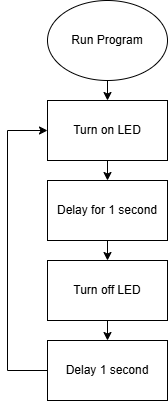

The diagram above was exported from draw.io. Its source (the exported page's mxGraphModel, read from the mxfile embedded in the PNG):
<mxGraphModel dx="1418" dy="794" grid="1" gridSize="10" guides="1" tooltips="1" connect="1" arrows="1" fold="1" page="1" pageScale="1" pageWidth="850" pageHeight="1100" math="0" shadow="0">
  <root>
    <mxCell id="0" />
    <mxCell id="1" parent="0" />
    <mxCell id="XP4CfNCJ7frtmcZZ86I9-1" parent="1" style="ellipse;whiteSpace=wrap;html=1;" value="Run Program" vertex="1">
      <mxGeometry height="80" width="120" x="360" y="20" as="geometry" />
    </mxCell>
    <mxCell id="XP4CfNCJ7frtmcZZ86I9-2" parent="1" style="rounded=0;whiteSpace=wrap;html=1;" value="Turn on LED" vertex="1">
      <mxGeometry height="60" width="120" x="360" y="120" as="geometry" />
    </mxCell>
    <mxCell id="XP4CfNCJ7frtmcZZ86I9-3" parent="1" style="rounded=0;whiteSpace=wrap;html=1;" value="Delay for 1 second" vertex="1">
      <mxGeometry height="60" width="120" x="360" y="200" as="geometry" />
    </mxCell>
    <mxCell id="XP4CfNCJ7frtmcZZ86I9-4" parent="1" style="rounded=0;whiteSpace=wrap;html=1;" value="Turn off LED" vertex="1">
      <mxGeometry height="60" width="120" x="360" y="280" as="geometry" />
    </mxCell>
    <mxCell id="XP4CfNCJ7frtmcZZ86I9-5" parent="1" style="rounded=0;whiteSpace=wrap;html=1;" value="Delay 1 second" vertex="1">
      <mxGeometry height="60" width="120" x="360" y="360" as="geometry" />
    </mxCell>
    <mxCell id="XP4CfNCJ7frtmcZZ86I9-7" edge="1" parent="1" source="XP4CfNCJ7frtmcZZ86I9-1" style="endArrow=classic;html=1;rounded=0;exitX=0.5;exitY=1;exitDx=0;exitDy=0;entryX=0.5;entryY=0;entryDx=0;entryDy=0;" target="XP4CfNCJ7frtmcZZ86I9-2" value="">
      <mxGeometry height="50" relative="1" width="50" as="geometry">
        <mxPoint x="230" y="100" as="sourcePoint" />
        <mxPoint x="280" y="50" as="targetPoint" />
      </mxGeometry>
    </mxCell>
    <mxCell id="XP4CfNCJ7frtmcZZ86I9-9" edge="1" parent="1" source="XP4CfNCJ7frtmcZZ86I9-2" style="endArrow=classic;html=1;rounded=0;exitX=0.5;exitY=1;exitDx=0;exitDy=0;entryX=0.5;entryY=0;entryDx=0;entryDy=0;" target="XP4CfNCJ7frtmcZZ86I9-3" value="">
      <mxGeometry height="50" relative="1" width="50" as="geometry">
        <mxPoint x="460" y="160" as="sourcePoint" />
        <mxPoint x="460" y="180" as="targetPoint" />
      </mxGeometry>
    </mxCell>
    <mxCell id="XP4CfNCJ7frtmcZZ86I9-10" edge="1" parent="1" source="XP4CfNCJ7frtmcZZ86I9-3" style="endArrow=classic;html=1;rounded=0;exitX=0.5;exitY=1;exitDx=0;exitDy=0;entryX=0.5;entryY=0;entryDx=0;entryDy=0;" target="XP4CfNCJ7frtmcZZ86I9-4" value="">
      <mxGeometry height="50" relative="1" width="50" as="geometry">
        <mxPoint x="580" y="160" as="sourcePoint" />
        <mxPoint x="580" y="180" as="targetPoint" />
      </mxGeometry>
    </mxCell>
    <mxCell id="XP4CfNCJ7frtmcZZ86I9-11" edge="1" parent="1" source="XP4CfNCJ7frtmcZZ86I9-4" style="endArrow=classic;html=1;rounded=0;exitX=0.5;exitY=1;exitDx=0;exitDy=0;entryX=0.5;entryY=0;entryDx=0;entryDy=0;" target="XP4CfNCJ7frtmcZZ86I9-5" value="">
      <mxGeometry height="50" relative="1" width="50" as="geometry">
        <mxPoint x="510" y="280" as="sourcePoint" />
        <mxPoint x="510" y="300" as="targetPoint" />
      </mxGeometry>
    </mxCell>
    <mxCell id="XP4CfNCJ7frtmcZZ86I9-12" edge="1" parent="1" source="XP4CfNCJ7frtmcZZ86I9-5" style="endArrow=classic;html=1;rounded=0;exitX=0;exitY=0.5;exitDx=0;exitDy=0;entryX=0;entryY=0.5;entryDx=0;entryDy=0;" target="XP4CfNCJ7frtmcZZ86I9-2" value="">
      <mxGeometry height="50" relative="1" width="50" as="geometry">
        <Array as="points">
          <mxPoint x="320" y="390" />
          <mxPoint x="320" y="150" />
        </Array>
        <mxPoint x="540" y="360" as="sourcePoint" />
        <mxPoint x="320" y="140" as="targetPoint" />
      </mxGeometry>
    </mxCell>
  </root>
</mxGraphModel>